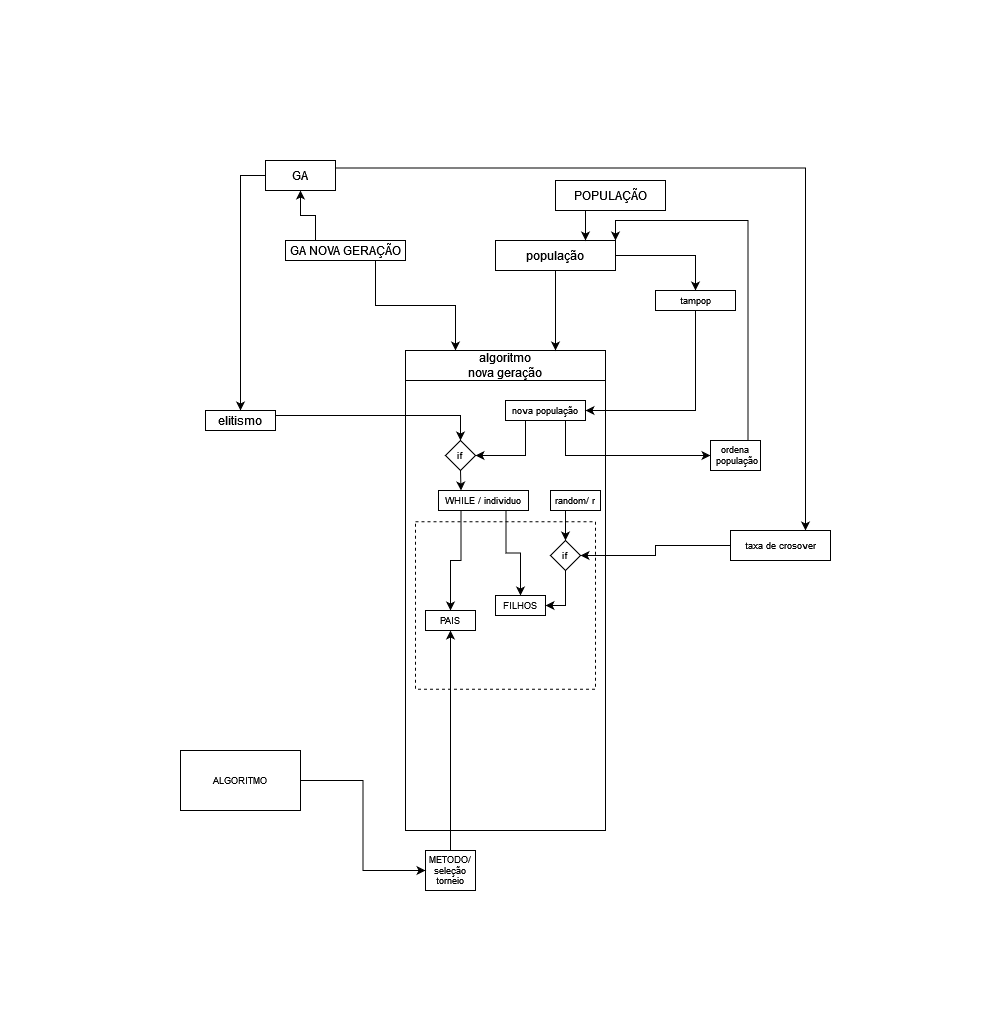

The diagram above was exported from draw.io. Its source (the exported page's mxGraphModel, read from the mxfile embedded in the PNG):
<mxGraphModel dx="868" dy="460" grid="1" gridSize="10" guides="1" tooltips="1" connect="1" arrows="1" fold="1" page="1" pageScale="1" pageWidth="1169" pageHeight="1654" math="0" shadow="0">
  <root>
    <mxCell id="0" />
    <mxCell id="1" parent="0" />
    <mxCell id="iTQGQLR97TaO4sWsiVeR-65" value="" style="rounded=0;whiteSpace=wrap;html=1;fontSize=9;strokeColor=none;" vertex="1" parent="1">
      <mxGeometry x="80" y="140" width="990" height="1030" as="geometry" />
    </mxCell>
    <mxCell id="iTQGQLR97TaO4sWsiVeR-36" value="" style="rounded=0;whiteSpace=wrap;html=1;fontSize=9;" vertex="1" parent="1">
      <mxGeometry x="485" y="520" width="200" height="450" as="geometry" />
    </mxCell>
    <mxCell id="iTQGQLR97TaO4sWsiVeR-50" value="" style="rounded=0;whiteSpace=wrap;html=1;fontSize=9;dashed=1;fillColor=none;" vertex="1" parent="1">
      <mxGeometry x="495" y="661.25" width="180" height="167.5" as="geometry" />
    </mxCell>
    <mxCell id="iTQGQLR97TaO4sWsiVeR-12" style="edgeStyle=orthogonalEdgeStyle;rounded=0;orthogonalLoop=1;jettySize=auto;html=1;exitX=0.25;exitY=0;exitDx=0;exitDy=0;entryX=0.5;entryY=1;entryDx=0;entryDy=0;" edge="1" parent="1" source="iTQGQLR97TaO4sWsiVeR-1" target="iTQGQLR97TaO4sWsiVeR-11">
      <mxGeometry relative="1" as="geometry" />
    </mxCell>
    <mxCell id="iTQGQLR97TaO4sWsiVeR-62" style="edgeStyle=orthogonalEdgeStyle;rounded=0;orthogonalLoop=1;jettySize=auto;html=1;exitX=0.75;exitY=1;exitDx=0;exitDy=0;entryX=0.25;entryY=0;entryDx=0;entryDy=0;fontSize=9;" edge="1" parent="1" source="iTQGQLR97TaO4sWsiVeR-1" target="iTQGQLR97TaO4sWsiVeR-3">
      <mxGeometry relative="1" as="geometry" />
    </mxCell>
    <mxCell id="iTQGQLR97TaO4sWsiVeR-1" value="GA NOVA GERAÇÃO" style="rounded=0;whiteSpace=wrap;html=1;" vertex="1" parent="1">
      <mxGeometry x="365" y="380" width="120" height="20" as="geometry" />
    </mxCell>
    <mxCell id="iTQGQLR97TaO4sWsiVeR-3" value="&lt;div&gt;algoritmo&lt;/div&gt;&lt;div&gt;nova geração&lt;/div&gt;" style="rounded=0;whiteSpace=wrap;html=1;" vertex="1" parent="1">
      <mxGeometry x="485" y="490" width="200" height="30" as="geometry" />
    </mxCell>
    <mxCell id="iTQGQLR97TaO4sWsiVeR-10" style="edgeStyle=orthogonalEdgeStyle;rounded=0;orthogonalLoop=1;jettySize=auto;html=1;exitX=0.5;exitY=1;exitDx=0;exitDy=0;entryX=0.75;entryY=0;entryDx=0;entryDy=0;" edge="1" parent="1" source="iTQGQLR97TaO4sWsiVeR-6" target="iTQGQLR97TaO4sWsiVeR-3">
      <mxGeometry relative="1" as="geometry" />
    </mxCell>
    <mxCell id="iTQGQLR97TaO4sWsiVeR-20" style="edgeStyle=orthogonalEdgeStyle;rounded=0;orthogonalLoop=1;jettySize=auto;html=1;exitX=1;exitY=0.5;exitDx=0;exitDy=0;entryX=0.5;entryY=0;entryDx=0;entryDy=0;fontSize=9;" edge="1" parent="1" source="iTQGQLR97TaO4sWsiVeR-6" target="iTQGQLR97TaO4sWsiVeR-19">
      <mxGeometry relative="1" as="geometry" />
    </mxCell>
    <mxCell id="iTQGQLR97TaO4sWsiVeR-6" value="população" style="rounded=0;whiteSpace=wrap;html=1;" vertex="1" parent="1">
      <mxGeometry x="575" y="380" width="120" height="30" as="geometry" />
    </mxCell>
    <mxCell id="iTQGQLR97TaO4sWsiVeR-9" style="edgeStyle=orthogonalEdgeStyle;rounded=0;orthogonalLoop=1;jettySize=auto;html=1;exitX=0.25;exitY=1;exitDx=0;exitDy=0;entryX=0.75;entryY=0;entryDx=0;entryDy=0;" edge="1" parent="1" source="iTQGQLR97TaO4sWsiVeR-8" target="iTQGQLR97TaO4sWsiVeR-6">
      <mxGeometry relative="1" as="geometry" />
    </mxCell>
    <mxCell id="iTQGQLR97TaO4sWsiVeR-8" value="POPULAÇÃO" style="rounded=0;whiteSpace=wrap;html=1;" vertex="1" parent="1">
      <mxGeometry x="635" y="320" width="110" height="30" as="geometry" />
    </mxCell>
    <mxCell id="iTQGQLR97TaO4sWsiVeR-23" style="edgeStyle=orthogonalEdgeStyle;rounded=0;orthogonalLoop=1;jettySize=auto;html=1;exitX=0;exitY=0.5;exitDx=0;exitDy=0;entryX=0.5;entryY=0;entryDx=0;entryDy=0;fontSize=9;" edge="1" parent="1" source="iTQGQLR97TaO4sWsiVeR-11" target="iTQGQLR97TaO4sWsiVeR-14">
      <mxGeometry relative="1" as="geometry" />
    </mxCell>
    <mxCell id="iTQGQLR97TaO4sWsiVeR-49" style="edgeStyle=orthogonalEdgeStyle;rounded=0;orthogonalLoop=1;jettySize=auto;html=1;exitX=1;exitY=0.25;exitDx=0;exitDy=0;entryX=0.75;entryY=0;entryDx=0;entryDy=0;fontSize=9;" edge="1" parent="1" source="iTQGQLR97TaO4sWsiVeR-11" target="iTQGQLR97TaO4sWsiVeR-44">
      <mxGeometry relative="1" as="geometry" />
    </mxCell>
    <mxCell id="iTQGQLR97TaO4sWsiVeR-11" value="GA" style="rounded=0;whiteSpace=wrap;html=1;" vertex="1" parent="1">
      <mxGeometry x="345" y="300" width="70" height="30" as="geometry" />
    </mxCell>
    <mxCell id="iTQGQLR97TaO4sWsiVeR-25" style="edgeStyle=orthogonalEdgeStyle;rounded=0;orthogonalLoop=1;jettySize=auto;html=1;exitX=1;exitY=0.25;exitDx=0;exitDy=0;entryX=0.5;entryY=0;entryDx=0;entryDy=0;fontSize=9;" edge="1" parent="1" source="iTQGQLR97TaO4sWsiVeR-14" target="iTQGQLR97TaO4sWsiVeR-22">
      <mxGeometry relative="1" as="geometry" />
    </mxCell>
    <mxCell id="iTQGQLR97TaO4sWsiVeR-14" value="elitismo" style="rounded=0;whiteSpace=wrap;html=1;" vertex="1" parent="1">
      <mxGeometry x="285" y="550" width="70" height="20" as="geometry" />
    </mxCell>
    <mxCell id="iTQGQLR97TaO4sWsiVeR-30" style="edgeStyle=orthogonalEdgeStyle;rounded=0;orthogonalLoop=1;jettySize=auto;html=1;exitX=0.25;exitY=1;exitDx=0;exitDy=0;entryX=1;entryY=0.5;entryDx=0;entryDy=0;fontSize=9;" edge="1" parent="1" source="iTQGQLR97TaO4sWsiVeR-18" target="iTQGQLR97TaO4sWsiVeR-22">
      <mxGeometry relative="1" as="geometry" />
    </mxCell>
    <mxCell id="iTQGQLR97TaO4sWsiVeR-66" style="edgeStyle=orthogonalEdgeStyle;rounded=0;orthogonalLoop=1;jettySize=auto;html=1;exitX=0.75;exitY=1;exitDx=0;exitDy=0;entryX=0;entryY=0.5;entryDx=0;entryDy=0;fontSize=9;" edge="1" parent="1" source="iTQGQLR97TaO4sWsiVeR-18" target="iTQGQLR97TaO4sWsiVeR-58">
      <mxGeometry relative="1" as="geometry" />
    </mxCell>
    <mxCell id="iTQGQLR97TaO4sWsiVeR-18" value="nova população" style="rounded=0;whiteSpace=wrap;html=1;fontSize=9;" vertex="1" parent="1">
      <mxGeometry x="585" y="540" width="80" height="20" as="geometry" />
    </mxCell>
    <mxCell id="iTQGQLR97TaO4sWsiVeR-21" style="edgeStyle=orthogonalEdgeStyle;rounded=0;orthogonalLoop=1;jettySize=auto;html=1;exitX=0.5;exitY=1;exitDx=0;exitDy=0;entryX=1;entryY=0.5;entryDx=0;entryDy=0;fontSize=9;" edge="1" parent="1" source="iTQGQLR97TaO4sWsiVeR-19" target="iTQGQLR97TaO4sWsiVeR-18">
      <mxGeometry relative="1" as="geometry" />
    </mxCell>
    <mxCell id="iTQGQLR97TaO4sWsiVeR-19" value="tampop" style="rounded=0;whiteSpace=wrap;html=1;fontSize=9;" vertex="1" parent="1">
      <mxGeometry x="735" y="430" width="80" height="20" as="geometry" />
    </mxCell>
    <mxCell id="iTQGQLR97TaO4sWsiVeR-31" style="edgeStyle=orthogonalEdgeStyle;rounded=0;orthogonalLoop=1;jettySize=auto;html=1;exitX=0.5;exitY=1;exitDx=0;exitDy=0;entryX=0.25;entryY=0;entryDx=0;entryDy=0;fontSize=9;" edge="1" parent="1" source="iTQGQLR97TaO4sWsiVeR-22" target="iTQGQLR97TaO4sWsiVeR-26">
      <mxGeometry relative="1" as="geometry" />
    </mxCell>
    <mxCell id="iTQGQLR97TaO4sWsiVeR-22" value="if" style="rhombus;whiteSpace=wrap;html=1;fontSize=9;" vertex="1" parent="1">
      <mxGeometry x="525" y="580" width="30" height="30" as="geometry" />
    </mxCell>
    <mxCell id="iTQGQLR97TaO4sWsiVeR-33" style="edgeStyle=orthogonalEdgeStyle;rounded=0;orthogonalLoop=1;jettySize=auto;html=1;exitX=0.25;exitY=1;exitDx=0;exitDy=0;entryX=0.5;entryY=0;entryDx=0;entryDy=0;fontSize=9;" edge="1" parent="1" source="iTQGQLR97TaO4sWsiVeR-26" target="iTQGQLR97TaO4sWsiVeR-32">
      <mxGeometry relative="1" as="geometry" />
    </mxCell>
    <mxCell id="iTQGQLR97TaO4sWsiVeR-35" style="edgeStyle=orthogonalEdgeStyle;rounded=0;orthogonalLoop=1;jettySize=auto;html=1;exitX=0.75;exitY=1;exitDx=0;exitDy=0;entryX=0.5;entryY=0;entryDx=0;entryDy=0;fontSize=9;" edge="1" parent="1" source="iTQGQLR97TaO4sWsiVeR-26" target="iTQGQLR97TaO4sWsiVeR-34">
      <mxGeometry relative="1" as="geometry" />
    </mxCell>
    <mxCell id="iTQGQLR97TaO4sWsiVeR-34" value="FILHOS" style="rounded=0;whiteSpace=wrap;html=1;fontSize=9;" vertex="1" parent="1">
      <mxGeometry x="575" y="735" width="50" height="20" as="geometry" />
    </mxCell>
    <mxCell id="iTQGQLR97TaO4sWsiVeR-40" style="edgeStyle=orthogonalEdgeStyle;rounded=0;orthogonalLoop=1;jettySize=auto;html=1;exitX=0.5;exitY=1;exitDx=0;exitDy=0;fontSize=9;entryX=0.5;entryY=0;entryDx=0;entryDy=0;" edge="1" parent="1" source="iTQGQLR97TaO4sWsiVeR-39" target="iTQGQLR97TaO4sWsiVeR-41">
      <mxGeometry relative="1" as="geometry">
        <mxPoint x="435" y="728" as="targetPoint" />
      </mxGeometry>
    </mxCell>
    <mxCell id="iTQGQLR97TaO4sWsiVeR-39" value="random/ r" style="rounded=0;whiteSpace=wrap;html=1;fontSize=9;" vertex="1" parent="1">
      <mxGeometry x="630" y="630" width="50" height="20" as="geometry" />
    </mxCell>
    <mxCell id="iTQGQLR97TaO4sWsiVeR-61" style="edgeStyle=orthogonalEdgeStyle;rounded=0;orthogonalLoop=1;jettySize=auto;html=1;exitX=0.5;exitY=1;exitDx=0;exitDy=0;entryX=1;entryY=0.5;entryDx=0;entryDy=0;fontSize=9;" edge="1" parent="1" source="iTQGQLR97TaO4sWsiVeR-41" target="iTQGQLR97TaO4sWsiVeR-34">
      <mxGeometry relative="1" as="geometry" />
    </mxCell>
    <mxCell id="iTQGQLR97TaO4sWsiVeR-41" value="if" style="rhombus;whiteSpace=wrap;html=1;fontSize=9;" vertex="1" parent="1">
      <mxGeometry x="630" y="680" width="30" height="30" as="geometry" />
    </mxCell>
    <mxCell id="iTQGQLR97TaO4sWsiVeR-46" style="edgeStyle=orthogonalEdgeStyle;rounded=0;orthogonalLoop=1;jettySize=auto;html=1;exitX=0;exitY=0.5;exitDx=0;exitDy=0;entryX=1;entryY=0.5;entryDx=0;entryDy=0;fontSize=9;" edge="1" parent="1" source="iTQGQLR97TaO4sWsiVeR-44" target="iTQGQLR97TaO4sWsiVeR-41">
      <mxGeometry relative="1" as="geometry" />
    </mxCell>
    <mxCell id="iTQGQLR97TaO4sWsiVeR-44" value="taxa de crosover" style="rounded=0;whiteSpace=wrap;html=1;fontSize=9;" vertex="1" parent="1">
      <mxGeometry x="810" y="670" width="100" height="30" as="geometry" />
    </mxCell>
    <mxCell id="iTQGQLR97TaO4sWsiVeR-52" style="edgeStyle=orthogonalEdgeStyle;rounded=0;orthogonalLoop=1;jettySize=auto;html=1;exitX=0.5;exitY=0;exitDx=0;exitDy=0;entryX=0.5;entryY=1;entryDx=0;entryDy=0;fontSize=9;" edge="1" parent="1" source="iTQGQLR97TaO4sWsiVeR-37" target="iTQGQLR97TaO4sWsiVeR-32">
      <mxGeometry relative="1" as="geometry" />
    </mxCell>
    <mxCell id="iTQGQLR97TaO4sWsiVeR-37" value="&lt;div&gt;METODO/&lt;/div&gt;&lt;div&gt;seleção torneio&lt;/div&gt;" style="rounded=0;whiteSpace=wrap;html=1;fontSize=9;" vertex="1" parent="1">
      <mxGeometry x="505" y="990" width="50" height="40" as="geometry" />
    </mxCell>
    <mxCell id="iTQGQLR97TaO4sWsiVeR-32" value="PAIS" style="rounded=0;whiteSpace=wrap;html=1;fontSize=9;" vertex="1" parent="1">
      <mxGeometry x="505" y="750" width="50" height="20" as="geometry" />
    </mxCell>
    <mxCell id="iTQGQLR97TaO4sWsiVeR-26" value="WHILE / individuo" style="rounded=0;whiteSpace=wrap;html=1;fontSize=9;" vertex="1" parent="1">
      <mxGeometry x="518" y="630" width="90" height="20" as="geometry" />
    </mxCell>
    <mxCell id="iTQGQLR97TaO4sWsiVeR-55" style="edgeStyle=orthogonalEdgeStyle;rounded=0;orthogonalLoop=1;jettySize=auto;html=1;exitX=1;exitY=0.5;exitDx=0;exitDy=0;entryX=0;entryY=0.5;entryDx=0;entryDy=0;fontSize=9;" edge="1" parent="1" source="iTQGQLR97TaO4sWsiVeR-53" target="iTQGQLR97TaO4sWsiVeR-37">
      <mxGeometry relative="1" as="geometry" />
    </mxCell>
    <mxCell id="iTQGQLR97TaO4sWsiVeR-53" value="ALGORITMO" style="rounded=0;whiteSpace=wrap;html=1;fontSize=9;" vertex="1" parent="1">
      <mxGeometry x="260" y="890" width="120" height="60" as="geometry" />
    </mxCell>
    <mxCell id="iTQGQLR97TaO4sWsiVeR-67" style="edgeStyle=orthogonalEdgeStyle;rounded=0;orthogonalLoop=1;jettySize=auto;html=1;exitX=0.75;exitY=0;exitDx=0;exitDy=0;entryX=1;entryY=0;entryDx=0;entryDy=0;fontSize=9;" edge="1" parent="1" source="iTQGQLR97TaO4sWsiVeR-58" target="iTQGQLR97TaO4sWsiVeR-6">
      <mxGeometry relative="1" as="geometry" />
    </mxCell>
    <mxCell id="iTQGQLR97TaO4sWsiVeR-58" value="&lt;div&gt;ordena&lt;/div&gt;&lt;div&gt;&amp;nbsp;população&lt;/div&gt;" style="rounded=0;whiteSpace=wrap;html=1;fontSize=9;" vertex="1" parent="1">
      <mxGeometry x="790" y="580" width="50" height="30" as="geometry" />
    </mxCell>
  </root>
</mxGraphModel>